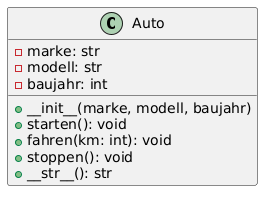

The diagram above was rendered by PlantUML. Its source (embedded in the PNG):
@startuml
class Auto {
    - marke: str
    - modell: str
    - baujahr: int
    + __init__(marke, modell, baujahr)
    + starten(): void
    + fahren(km: int): void
    + stoppen(): void
    + __str__(): str
}
@enduml